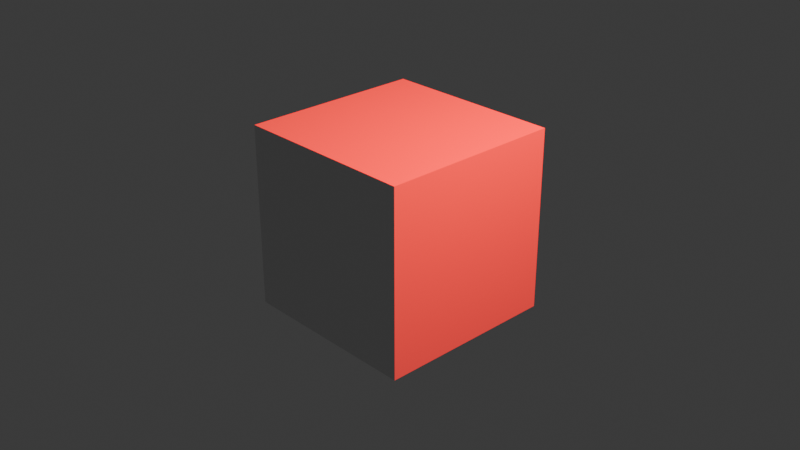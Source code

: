 # Source: 37_lamp_Cycles.blend  (saved by Blender 5.2.15; exported with 4.5.12 LTS)
import bpy
from mathutils import Matrix  # noqa: F401  (used for matrix-valued properties, if any)

bpy.ops.wm.read_factory_settings(use_empty=True)
scene = bpy.context.scene
scene.name = 'Scene'

# ---- collections
col_collection = bpy.data.collections.new('Collection'); scene.collection.children.link(col_collection)

# ---- materials (node trees are filled in below, after node groups)
mat_material = bpy.data.materials.new('Material')
mat_material.alpha_threshold = 0.0
mat_material.use_backface_culling_lightprobe_volume = False
mat_material.roughness = 0.5
mat_material.line_color = (0.0, 0.0, 0.0, 1.0)

# ---- material node trees
mat_material.use_nodes = True; mat_material.node_tree.nodes.clear()
_N = mat_material.node_tree.nodes; _L = mat_material.node_tree.links
n0 = _N.new('ShaderNodeOutputMaterial'); n0.name = 'Material Output'; n0.location = (200, 100)
n1 = _N.new('ShaderNodeBsdfPrincipled'); n1.name = 'Principled BSDF'; n1.location = (-200, 100)
n1.inputs[3].default_value = 1.45
_L.new(n1.outputs[0], n0.inputs[0])
n0.is_active_output = True

# ---- world
world_world = bpy.data.worlds.new('World'); scene.world = world_world
world_world.use_nodes = True; world_world.node_tree.nodes.clear()
_N = world_world.node_tree.nodes; _L = world_world.node_tree.links
n0 = _N.new('ShaderNodeOutputWorld'); n0.name = 'World Output'; n0.location = (200, 100)
n1 = _N.new('ShaderNodeBackground'); n1.name = 'Background'; n1.location = (-200, 100)
n1.inputs[0].default_value = (0.05088, 0.05088, 0.05088, 1.0)
_L.new(n1.outputs[0], n0.inputs[0])
n0.is_active_output = True
world_world.color = (0.05088, 0.05088, 0.05088)
world_world.sun_shadow_jitter_overblur = 0.0

# ---- cameras
cam_camera = bpy.data.cameras.new('Camera')
cam_camera.clip_end = 100.0
cam_camera.ortho_scale = 7.314

# ---- lights
light_light = bpy.data.lights.new('Light', 'POINT')
light_light.color = (0.5, 1.0, 0.0)
light_light.normalize = False
light_light.energy = 1000.0
light_light.shadow_soft_size = 0.1
light_light.use_nodes = True; light_light.node_tree.nodes.clear()
_N = light_light.node_tree.nodes; _L = light_light.node_tree.links
n0 = _N.new('ShaderNodeEmission'); n0.name = 'Emission'; n0.location = (-66, 75)
n0.inputs[0].default_value = (1.0, 0.0, 0.0, 1.0)
n1 = _N.new('ShaderNodeOutputLight'); n1.name = 'Light Output'; n1.location = (159, 102)
n2 = _N.new('ShaderNodeLightFalloff'); n2.name = 'Light Falloff'; n2.location = (-276, 35)
_L.new(n0.outputs[0], n1.inputs[0])
_L.new(n2.outputs[0], n0.inputs[1])
n1.is_active_output = True

# ---- meshes
me_cube = bpy.data.meshes.new('Cube')
me_cube.from_pydata([(1.0, 1.0, 1.0), (1.0, 1.0, -1.0), (1.0, -1.0, 1.0), (1.0, -1.0, -1.0), (-1.0, 1.0, 1.0), (-1.0, 1.0, -1.0), (-1.0, -1.0, 1.0), (-1.0, -1.0, -1.0)], [], [(0, 4, 6, 2), (3, 2, 6, 7), (7, 6, 4, 5), (5, 1, 3, 7), (1, 0, 2, 3), (5, 4, 0, 1)])
_uv = me_cube.uv_layers.new(name='UVMap')
_uv.uv.foreach_set('vector', [0.625, 0.5, 0.875, 0.5, 0.875, 0.75, 0.625, 0.75, 0.375, 0.75, 0.625, 0.75, 0.625, 1.0, 0.375, 1.0, 0.375, 0.0, 0.625, 0.0, 0.625, 0.25, 0.375, 0.25, 0.125, 0.5, 0.375, 0.5, 0.375, 0.75, 0.125, 0.75, 0.375, 0.5, 0.625, 0.5, 0.625, 0.75, 0.375, 0.75, 0.375, 0.25, 0.625, 0.25, 0.625, 0.5, 0.375, 0.5])
me_cube.materials.append(mat_material)
me_cube.use_mirror_vertex_groups = False
me_cube.update()

# ---- objects
ob_cube = bpy.data.objects.new('Cube', me_cube)
ob_light = bpy.data.objects.new('Light', light_light)
ob_camera = bpy.data.objects.new('Camera', cam_camera)

# ---- transforms, parenting, visibility, modifiers, constraints
ob_cube.location = (0.0, 0.0, 0.0)
ob_cube.lock_rotations_4d = False
ob_cube.empty_display_type = 'ARROWS'
ob_cube.lineart.crease_threshold = 0.0
ob_light.location = (4.076, 1.005, 5.904)
ob_light.rotation_euler = (0.6503, 0.05522, 1.866)
ob_light.lock_rotations_4d = False
ob_light.empty_display_type = 'ARROWS'
ob_light.color = (0.0, 0.0, 0.0, 0.0)
ob_light.lineart.crease_threshold = 0.0
ob_camera.location = (7.359, -6.926, 4.958)
ob_camera.rotation_euler = (1.109, 0.0, 0.8149)
ob_camera.lock_rotations_4d = False
ob_camera.empty_display_type = 'ARROWS'
ob_camera.color = (0.0, 0.0, 0.0, 0.0)
ob_camera.display_type = 'WIRE'
ob_camera.lineart.crease_threshold = 0.0

# ---- collection membership
col_collection.objects.link(ob_cube)
col_collection.objects.link(ob_light)
col_collection.objects.link(ob_camera)

# ---- scene / render settings (as saved in the file)
scene.camera = ob_camera
scene.frame_start = 1; scene.frame_end = 250; scene.frame_set(1)
scene.render.engine = 'CYCLES'
scene.render.bake_bias = 0.0
scene.render.bake_samples = 0
scene.cycles.sampling_pattern = 'TABULATED_SOBOL'
scene.eevee.use_volume_custom_range = False
bpy.context.view_layer.update()
